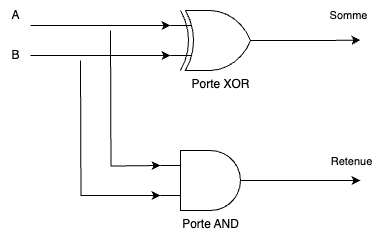

The diagram above was exported from draw.io. Its source (the exported page's mxGraphModel, read from the mxfile embedded in the PNG):
<mxGraphModel dx="475" dy="1135" grid="1" gridSize="10" guides="1" tooltips="1" connect="1" arrows="1" fold="1" page="1" pageScale="1" pageWidth="827" pageHeight="1169" math="0" shadow="0">
  <root>
    <mxCell id="0" />
    <mxCell id="1" parent="0" />
    <mxCell id="jhXiFu9P0ZvKzJmSQLho-4" style="edgeStyle=orthogonalEdgeStyle;rounded=0;orthogonalLoop=1;jettySize=auto;html=1;exitX=0;exitY=0.25;exitDx=0;exitDy=0;exitPerimeter=0;endArrow=none;endFill=0;startArrow=classic;startFill=1;" edge="1" parent="1" source="jhXiFu9P0ZvKzJmSQLho-1">
      <mxGeometry relative="1" as="geometry">
        <mxPoint x="80" y="295" as="targetPoint" />
      </mxGeometry>
    </mxCell>
    <mxCell id="jhXiFu9P0ZvKzJmSQLho-5" style="edgeStyle=orthogonalEdgeStyle;rounded=0;orthogonalLoop=1;jettySize=auto;html=1;exitX=0;exitY=0.75;exitDx=0;exitDy=0;exitPerimeter=0;startArrow=classic;startFill=1;endArrow=none;endFill=0;" edge="1" parent="1" source="jhXiFu9P0ZvKzJmSQLho-1">
      <mxGeometry relative="1" as="geometry">
        <mxPoint x="80" y="325" as="targetPoint" />
      </mxGeometry>
    </mxCell>
    <mxCell id="jhXiFu9P0ZvKzJmSQLho-10" style="edgeStyle=orthogonalEdgeStyle;rounded=0;orthogonalLoop=1;jettySize=auto;html=1;exitX=1;exitY=0.5;exitDx=0;exitDy=0;exitPerimeter=0;" edge="1" parent="1" source="jhXiFu9P0ZvKzJmSQLho-1">
      <mxGeometry relative="1" as="geometry">
        <mxPoint x="410" y="309.6363636363635" as="targetPoint" />
      </mxGeometry>
    </mxCell>
    <mxCell id="jhXiFu9P0ZvKzJmSQLho-12" value="Somme" style="edgeLabel;html=1;align=center;verticalAlign=middle;resizable=0;points=[];" vertex="1" connectable="0" parent="jhXiFu9P0ZvKzJmSQLho-10">
      <mxGeometry x="0.7296" relative="1" as="geometry">
        <mxPoint y="-25" as="offset" />
      </mxGeometry>
    </mxCell>
    <mxCell id="jhXiFu9P0ZvKzJmSQLho-1" value="Porte XOR" style="verticalLabelPosition=bottom;shadow=0;dashed=0;align=center;html=1;verticalAlign=top;shape=mxgraph.electrical.logic_gates.logic_gate;operation=xor;" vertex="1" parent="1">
      <mxGeometry x="220" y="280" width="100" height="60" as="geometry" />
    </mxCell>
    <mxCell id="jhXiFu9P0ZvKzJmSQLho-8" style="edgeStyle=orthogonalEdgeStyle;rounded=0;orthogonalLoop=1;jettySize=auto;html=1;exitX=0;exitY=0.25;exitDx=0;exitDy=0;exitPerimeter=0;startArrow=classic;startFill=1;endArrow=none;endFill=0;" edge="1" parent="1">
      <mxGeometry relative="1" as="geometry">
        <mxPoint x="160" y="300" as="targetPoint" />
        <mxPoint x="210" y="435" as="sourcePoint" />
      </mxGeometry>
    </mxCell>
    <mxCell id="jhXiFu9P0ZvKzJmSQLho-9" style="edgeStyle=orthogonalEdgeStyle;rounded=0;orthogonalLoop=1;jettySize=auto;html=1;exitX=0;exitY=0.75;exitDx=0;exitDy=0;exitPerimeter=0;startArrow=classic;startFill=1;endArrow=none;endFill=0;" edge="1" parent="1" source="jhXiFu9P0ZvKzJmSQLho-2">
      <mxGeometry relative="1" as="geometry">
        <mxPoint x="130" y="330" as="targetPoint" />
      </mxGeometry>
    </mxCell>
    <mxCell id="jhXiFu9P0ZvKzJmSQLho-11" style="edgeStyle=orthogonalEdgeStyle;rounded=0;orthogonalLoop=1;jettySize=auto;html=1;exitX=1;exitY=0.5;exitDx=0;exitDy=0;exitPerimeter=0;" edge="1" parent="1" source="jhXiFu9P0ZvKzJmSQLho-2">
      <mxGeometry relative="1" as="geometry">
        <mxPoint x="410" y="450" as="targetPoint" />
      </mxGeometry>
    </mxCell>
    <mxCell id="jhXiFu9P0ZvKzJmSQLho-13" value="Retenue" style="edgeLabel;html=1;align=center;verticalAlign=middle;resizable=0;points=[];" vertex="1" connectable="0" parent="jhXiFu9P0ZvKzJmSQLho-11">
      <mxGeometry x="0.8109" y="-1" relative="1" as="geometry">
        <mxPoint y="-21" as="offset" />
      </mxGeometry>
    </mxCell>
    <mxCell id="jhXiFu9P0ZvKzJmSQLho-2" value="Porte AND" style="verticalLabelPosition=bottom;shadow=0;dashed=0;align=center;html=1;verticalAlign=top;shape=mxgraph.electrical.logic_gates.logic_gate;operation=and;" vertex="1" parent="1">
      <mxGeometry x="210" y="420" width="100" height="60" as="geometry" />
    </mxCell>
    <mxCell id="jhXiFu9P0ZvKzJmSQLho-6" value="A" style="text;html=1;align=center;verticalAlign=middle;resizable=0;points=[];autosize=1;strokeColor=none;fillColor=none;" vertex="1" parent="1">
      <mxGeometry x="50" y="270" width="30" height="30" as="geometry" />
    </mxCell>
    <mxCell id="jhXiFu9P0ZvKzJmSQLho-7" value="B" style="text;html=1;align=center;verticalAlign=middle;resizable=0;points=[];autosize=1;strokeColor=none;fillColor=none;" vertex="1" parent="1">
      <mxGeometry x="50" y="310" width="30" height="30" as="geometry" />
    </mxCell>
  </root>
</mxGraphModel>